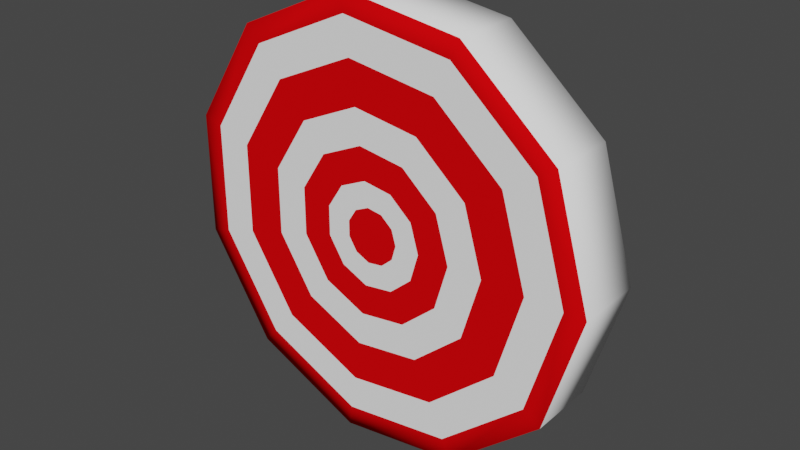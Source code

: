 # Source: alvo.blend  (saved by Blender 2.92.15; exported with 4.5.12 LTS)
import bpy
from mathutils import Matrix  # noqa: F401  (used for matrix-valued properties, if any)

bpy.ops.wm.read_factory_settings(use_empty=True)
scene = bpy.context.scene
scene.name = 'Scene'

# ---- collections
col_collection = bpy.data.collections.new('Collection'); scene.collection.children.link(col_collection)

# ---- materials (node trees are filled in below, after node groups)
mat_white = bpy.data.materials.new('white')
mat_white.use_transparent_shadow = False
mat_white.diffuse_color = (1.0, 1.0, 1.0, 1.0)
mat_red = bpy.data.materials.new('red')
mat_red.use_transparent_shadow = False
mat_red.diffuse_color = (0.8, 0.001845, 0.003665, 1.0)
mat_red.roughness = 0.0
mat_red.specular_intensity = 0.0

# ---- material node trees

# ---- world
world_world = bpy.data.worlds.new('World'); scene.world = world_world
world_world.use_nodes = True; world_world.node_tree.nodes.clear()
_N = world_world.node_tree.nodes; _L = world_world.node_tree.links
n0 = _N.new('ShaderNodeOutputWorld'); n0.name = 'World Output'; n0.location = (300, 300)
n1 = _N.new('ShaderNodeBackground'); n1.name = 'Background'; n1.location = (10, 300)
n1.inputs[0].default_value = (0.05088, 0.05088, 0.05088, 1.0)
_L.new(n1.outputs[0], n0.inputs[0])
n0.is_active_output = True
world_world.color = (0.05088, 0.05088, 0.05088)
world_world.use_sun_shadow = False
world_world.sun_shadow_jitter_overblur = 0.0

# ---- meshes
me_cylinder = bpy.data.meshes.new('Cylinder')
me_cylinder.from_pydata([(1.077, 0.2313, -1.164e-08), (0.2027, -0.07711, 4.863e-08), (0.9184, 0.2313, -0.5406), (0.1827, -0.07711, -0.06787), (0.4925, 0.2313, -0.9096), (0.1293, -0.07711, -0.1142), (-0.0652, 0.2313, -0.9898), (0.05925, -0.07711, -0.1243), (-0.5777, 0.2313, -0.7557), (-0.005099, -0.07711, -0.09488), (-0.8824, 0.2313, -0.2817), (-0.04334, -0.07711, -0.03537), (-0.8824, 0.2313, 0.2817), (-0.04334, -0.07711, 0.03537), (-0.5777, 0.2313, 0.7557), (-0.005099, -0.07711, 0.09488), (-0.0652, 0.2313, 0.9898), (0.05925, -0.07711, 0.1243), (0.4925, 0.2313, 0.9096), (0.1293, -0.07711, 0.1142), (0.9184, 0.2313, 0.5406), (0.1827, -0.07711, 0.06787), (0.9184, -0.07711, -0.5406), (1.077, -0.07711, 1.164e-08), (0.4925, -0.07711, -0.9096), (-0.0652, -0.07711, -0.9898), (-0.5777, -0.07711, -0.7557), (-0.8824, -0.07711, -0.2817), (-0.8824, -0.07711, 0.2817), (-0.5777, -0.07711, 0.7557), (-0.0652, -0.07711, 0.9898), (0.4925, -0.07711, 0.9096), (0.9184, -0.07711, 0.5406), (0.8375, -0.07711, -0.4886), (0.9809, -0.07711, 7.163e-09), (0.4526, -0.07711, -0.8222), (-0.05152, -0.07711, -0.8946), (-0.5148, -0.07711, -0.6831), (-0.7901, -0.07711, -0.2546), (-0.7901, -0.07711, 0.2546), (-0.5148, -0.07711, 0.6831), (-0.05152, -0.07711, 0.8946), (0.4526, -0.07711, 0.8222), (0.8375, -0.07711, 0.4886), (0.696, -0.07711, -0.3978), (0.8128, -0.07711, -6.69e-10), (0.3827, -0.07711, -0.6692), (-0.02759, -0.07711, -0.7282), (-0.4047, -0.07711, -0.556), (-0.6288, -0.07711, -0.2073), (-0.6288, -0.07711, 0.2073), (-0.4047, -0.07711, 0.556), (-0.02759, -0.07711, 0.7282), (0.3827, -0.07711, 0.6692), (0.696, -0.07711, 0.3978), (0.5331, -0.07711, -0.293), (0.6192, -0.07711, 2.339e-09), (0.3023, -0.07711, -0.4931), (-2.786e-05, -0.07711, -0.5365), (-0.2778, -0.07711, -0.4096), (-0.443, -0.07711, -0.1527), (-0.443, -0.07711, 0.1527), (-0.2778, -0.07711, 0.4096), (-2.764e-05, -0.07711, 0.5365), (0.3023, -0.07711, 0.4931), (0.5331, -0.07711, 0.293), (0.401, -0.07711, -0.2081), (0.4621, -0.07711, 1.941e-08), (0.237, -0.07711, -0.3502), (0.02232, -0.07711, -0.3811), (-0.175, -0.07711, -0.291), (-0.2923, -0.07711, -0.1085), (-0.2923, -0.07711, 0.1085), (-0.175, -0.07711, 0.291), (0.02232, -0.07711, 0.3811), (0.237, -0.07711, 0.3502), (0.401, -0.07711, 0.2081), (0.2782, -0.07711, -0.1292), (0.3161, -0.07711, 3.982e-08), (0.1764, -0.07711, -0.2174), (0.0431, -0.07711, -0.2366), (-0.07939, -0.07711, -0.1806), (-0.1522, -0.07711, -0.06733), (-0.1522, -0.07711, 0.06733), (-0.07939, -0.07711, 0.1806), (0.0431, -0.07711, 0.2366), (0.1764, -0.07711, 0.2174), (0.2782, -0.07711, 0.1292)], [], [(0, 23, 22, 2), (2, 22, 24, 4), (4, 24, 25, 6), (6, 25, 26, 8), (8, 26, 27, 10), (10, 27, 28, 12), (12, 28, 29, 14), (14, 29, 30, 16), (16, 30, 31, 18), (3, 1, 21, 19, 17, 15, 13, 11, 9, 7, 5), (18, 31, 32, 20), (20, 32, 23, 0), (0, 2, 4, 6, 8, 10, 12, 14, 16, 18, 20), (34, 33, 22, 23), (33, 35, 24, 22), (35, 36, 25, 24), (36, 37, 26, 25), (37, 38, 27, 26), (38, 39, 28, 27), (39, 40, 29, 28), (40, 41, 30, 29), (41, 42, 31, 30), (42, 43, 32, 31), (43, 34, 23, 32), (45, 44, 33, 34), (44, 46, 35, 33), (46, 47, 36, 35), (47, 48, 37, 36), (48, 49, 38, 37), (49, 50, 39, 38), (50, 51, 40, 39), (51, 52, 41, 40), (52, 53, 42, 41), (53, 54, 43, 42), (54, 45, 34, 43), (56, 55, 44, 45), (55, 57, 46, 44), (57, 58, 47, 46), (58, 59, 48, 47), (59, 60, 49, 48), (60, 61, 50, 49), (61, 62, 51, 50), (62, 63, 52, 51), (63, 64, 53, 52), (64, 65, 54, 53), (65, 56, 45, 54), (67, 66, 55, 56), (66, 68, 57, 55), (68, 69, 58, 57), (69, 70, 59, 58), (70, 71, 60, 59), (71, 72, 61, 60), (72, 73, 62, 61), (73, 74, 63, 62), (74, 75, 64, 63), (75, 76, 65, 64), (76, 67, 56, 65), (78, 77, 66, 67), (77, 79, 68, 66), (79, 80, 69, 68), (80, 81, 70, 69), (81, 82, 71, 70), (82, 83, 72, 71), (83, 84, 73, 72), (84, 85, 74, 73), (85, 86, 75, 74), (86, 87, 76, 75), (87, 78, 67, 76), (1, 3, 77, 78), (3, 5, 79, 77), (5, 7, 80, 79), (7, 9, 81, 80), (9, 11, 82, 81), (11, 13, 83, 82), (13, 15, 84, 83), (15, 17, 85, 84), (17, 19, 86, 85), (19, 21, 87, 86), (21, 1, 78, 87)])
me_cylinder.polygons.foreach_set('use_smooth', [True] * 79)
me_cylinder.polygons.foreach_set('material_index', [0, 0, 0, 0, 0, 0, 0, 0, 0, 1, 0, 0, 0, 1, 1, 1, 1, 1, 1, 1, 1, 1, 1, 1, 0, 0, 0, 0, 0, 0, 0, 0, 0, 0, 0, 1, 1, 1, 1, 1, 1, 1, 1, 1, 1, 1, 0, 0, 0, 0, 0, 0, 0, 0, 0, 0, 0, 1, 1, 1, 1, 1, 1, 1, 1, 1, 1, 1, 0, 0, 0, 0, 0, 0, 0, 0, 0, 0, 0])
_uv = me_cylinder.uv_layers.new(name='UVMap')
_uv.uv.foreach_set('vector', [1.0, 0.5, 1.0, 1.0, 0.9091, 1.0, 0.9091, 0.5, 0.9091, 0.5, 0.9091, 1.0, 0.8182, 1.0, 0.8182, 0.5, 0.8182, 0.5, 0.8182, 1.0, 0.7273, 1.0, 0.7273, 0.5, 0.7273, 0.5, 0.7273, 1.0, 0.6364, 1.0, 0.6364, 0.5, 0.6364, 0.5, 0.6364, 1.0, 0.5455, 1.0, 0.5455, 0.5, 0.5455, 0.5, 0.5455, 1.0, 0.4545, 1.0, 0.4545, 0.5, 0.4545, 0.5, 0.4545, 1.0, 0.3636, 1.0, 0.3636, 0.5, 0.3636, 0.5, 0.3636, 1.0, 0.2727, 1.0, 0.2727, 0.5, 0.2727, 0.5, 0.2727, 1.0, 0.1818, 1.0, 0.1818, 0.5, 0.2663, 0.2753, 0.25, 0.2801, 0.2337, 0.2753, 0.2226, 0.2625, 0.2202, 0.2457, 0.2272, 0.2303, 0.2415, 0.2211, 0.2585, 0.2211, 0.2728, 0.2303, 0.2798, 0.2457, 0.2774, 0.2625, 0.1818, 0.5, 0.1818, 1.0, 0.09091, 1.0, 0.09091, 0.5, 0.09091, 0.5, 0.09091, 1.0, -1.788e-07, 1.0, -1.788e-07, 0.5, 0.75, 0.49, 0.8798, 0.4519, 0.9683, 0.3497, 0.9876, 0.2158, 0.9314, 0.09283, 0.8176, 0.01972, 0.6824, 0.01972, 0.5686, 0.09283, 0.5124, 0.2158, 0.5317, 0.3497, 0.6202, 0.4519, 0.25, 0.4669, 0.3673, 0.4325, 0.3798, 0.4519, 0.25, 0.49, 0.3673, 0.4325, 0.4473, 0.3401, 0.4683, 0.3497, 0.3798, 0.4519, 0.4473, 0.3401, 0.4647, 0.2191, 0.4876, 0.2158, 0.4683, 0.3497, 0.4647, 0.2191, 0.4139, 0.1079, 0.4314, 0.09283, 0.4876, 0.2158, 0.4139, 0.1079, 0.3111, 0.04187, 0.3176, 0.01972, 0.4314, 0.09283, 0.3111, 0.04187, 0.1889, 0.04187, 0.1824, 0.01972, 0.3176, 0.01972, 0.1889, 0.04187, 0.08606, 0.1079, 0.06862, 0.09283, 0.1824, 0.01972, 0.08606, 0.1079, 0.03529, 0.2191, 0.01244, 0.2158, 0.06862, 0.09283, 0.03529, 0.2191, 0.05268, 0.3401, 0.03169, 0.3497, 0.01244, 0.2158, 0.05268, 0.3401, 0.1327, 0.4325, 0.1202, 0.4519, 0.03169, 0.3497, 0.1327, 0.4325, 0.25, 0.4669, 0.25, 0.49, 0.1202, 0.4519, 0.25, 0.4266, 0.3455, 0.3985, 0.3673, 0.4325, 0.25, 0.4669, 0.3455, 0.3985, 0.4106, 0.3234, 0.4473, 0.3401, 0.3673, 0.4325, 0.4106, 0.3234, 0.4248, 0.2249, 0.4647, 0.2191, 0.4473, 0.3401, 0.4248, 0.2249, 0.3834, 0.1344, 0.4139, 0.1079, 0.4647, 0.2191, 0.3834, 0.1344, 0.2997, 0.08058, 0.3111, 0.04187, 0.4139, 0.1079, 0.2997, 0.08058, 0.2003, 0.08058, 0.1889, 0.04187, 0.3111, 0.04187, 0.2003, 0.08058, 0.1166, 0.1344, 0.08606, 0.1079, 0.1889, 0.04187, 0.1166, 0.1344, 0.07522, 0.2249, 0.03529, 0.2191, 0.08606, 0.1079, 0.07522, 0.2249, 0.08938, 0.3234, 0.05268, 0.3401, 0.03529, 0.2191, 0.08938, 0.3234, 0.1545, 0.3985, 0.1327, 0.4325, 0.05268, 0.3401, 0.1545, 0.3985, 0.25, 0.4266, 0.25, 0.4669, 0.1327, 0.4325, 0.25, 0.3801, 0.3203, 0.3594, 0.3455, 0.3985, 0.25, 0.4266, 0.3203, 0.3594, 0.3683, 0.304, 0.4106, 0.3234, 0.3455, 0.3985, 0.3683, 0.304, 0.3788, 0.2315, 0.4248, 0.2249, 0.4106, 0.3234, 0.3788, 0.2315, 0.3483, 0.1648, 0.3834, 0.1344, 0.4248, 0.2249, 0.3483, 0.1648, 0.2867, 0.1252, 0.2997, 0.08058, 0.3834, 0.1344, 0.2867, 0.1252, 0.2133, 0.1252, 0.2003, 0.08058, 0.2997, 0.08058, 0.2133, 0.1252, 0.1517, 0.1648, 0.1166, 0.1344, 0.2003, 0.08058, 0.1517, 0.1648, 0.1212, 0.2315, 0.07522, 0.2249, 0.1166, 0.1344, 0.1212, 0.2315, 0.1317, 0.304, 0.08938, 0.3234, 0.07522, 0.2249, 0.1317, 0.304, 0.1797, 0.3594, 0.1545, 0.3985, 0.08938, 0.3234, 0.1797, 0.3594, 0.25, 0.3801, 0.25, 0.4266, 0.1545, 0.3985, 0.25, 0.3424, 0.3, 0.3277, 0.3203, 0.3594, 0.25, 0.3801, 0.3, 0.3277, 0.3341, 0.2884, 0.3683, 0.304, 0.3203, 0.3594, 0.3341, 0.2884, 0.3415, 0.2368, 0.3788, 0.2315, 0.3683, 0.304, 0.3415, 0.2368, 0.3198, 0.1895, 0.3483, 0.1648, 0.3788, 0.2315, 0.3198, 0.1895, 0.276, 0.1613, 0.2867, 0.1252, 0.3483, 0.1648, 0.276, 0.1613, 0.224, 0.1613, 0.2133, 0.1252, 0.2867, 0.1252, 0.224, 0.1613, 0.1802, 0.1895, 0.1517, 0.1648, 0.2133, 0.1252, 0.1802, 0.1895, 0.1585, 0.2369, 0.1212, 0.2315, 0.1517, 0.1648, 0.1585, 0.2369, 0.1659, 0.2884, 0.1317, 0.304, 0.1212, 0.2315, 0.1659, 0.2884, 0.2, 0.3277, 0.1797, 0.3594, 0.1317, 0.304, 0.2, 0.3277, 0.25, 0.3424, 0.25, 0.3801, 0.1797, 0.3594, 0.25, 0.3074, 0.281, 0.2983, 0.3, 0.3277, 0.25, 0.3424, 0.281, 0.2983, 0.3022, 0.2738, 0.3341, 0.2884, 0.3, 0.3277, 0.3022, 0.2738, 0.3068, 0.2418, 0.3415, 0.2368, 0.3341, 0.2884, 0.3068, 0.2418, 0.2933, 0.2124, 0.3198, 0.1895, 0.3415, 0.2368, 0.2933, 0.2124, 0.2662, 0.195, 0.276, 0.1613, 0.3198, 0.1895, 0.2662, 0.195, 0.2338, 0.195, 0.224, 0.1613, 0.276, 0.1613, 0.2338, 0.195, 0.2067, 0.2124, 0.1802, 0.1895, 0.224, 0.1613, 0.2067, 0.2124, 0.1932, 0.2418, 0.1585, 0.2369, 0.1802, 0.1895, 0.1932, 0.2418, 0.1978, 0.2738, 0.1659, 0.2884, 0.1585, 0.2369, 0.1978, 0.2738, 0.219, 0.2983, 0.2, 0.3277, 0.1659, 0.2884, 0.219, 0.2983, 0.25, 0.3074, 0.25, 0.3424, 0.2, 0.3277, 0.25, 0.2801, 0.2663, 0.2753, 0.281, 0.2983, 0.25, 0.3074, 0.2663, 0.2753, 0.2774, 0.2625, 0.3022, 0.2738, 0.281, 0.2983, 0.2774, 0.2625, 0.2798, 0.2457, 0.3068, 0.2418, 0.3022, 0.2738, 0.2798, 0.2457, 0.2728, 0.2303, 0.2933, 0.2124, 0.3068, 0.2418, 0.2728, 0.2303, 0.2585, 0.2211, 0.2662, 0.195, 0.2933, 0.2124, 0.2585, 0.2211, 0.2415, 0.2211, 0.2338, 0.195, 0.2662, 0.195, 0.2415, 0.2211, 0.2272, 0.2303, 0.2067, 0.2124, 0.2338, 0.195, 0.2272, 0.2303, 0.2202, 0.2457, 0.1932, 0.2418, 0.2067, 0.2124, 0.2202, 0.2457, 0.2226, 0.2625, 0.1978, 0.2738, 0.1932, 0.2418, 0.2226, 0.2625, 0.2337, 0.2753, 0.219, 0.2983, 0.1978, 0.2738, 0.2337, 0.2753, 0.25, 0.2801, 0.25, 0.3074, 0.219, 0.2983])
me_cylinder.materials.append(mat_white)
me_cylinder.materials.append(mat_red)
me_cylinder.use_remesh_fix_poles = True
me_cylinder.use_remesh_preserve_attributes = False
me_cylinder.use_mirror_vertex_groups = False
me_cylinder.update()

# ---- objects
ob_cylinder = bpy.data.objects.new('Cylinder', me_cylinder)

# ---- transforms, parenting, visibility, modifiers, constraints
ob_cylinder.location = (0.0, 0.0, 0.0)
ob_cylinder.lineart.crease_threshold = 0.0

# ---- collection membership
col_collection.objects.link(ob_cylinder)

# ---- scene / render settings (as saved in the file)
scene.frame_start = 1; scene.frame_end = 250; scene.frame_set(1)
scene.render.engine = 'BLENDER_EEVEE_NEXT'
scene.cycles.use_denoising = False
scene.cycles.samples = 128
scene.cycles.sampling_pattern = 'TABULATED_SOBOL'
scene.cycles.use_adaptive_sampling = False
scene.cycles.use_light_tree = False
scene.view_settings.view_transform = 'Filmic'
bpy.context.view_layer.update()

# ---- added for rendering (the .blend has no active camera and no usable light): camera, sun
cam_auto = bpy.data.cameras.new('AutoCamera')
cam_auto.lens = 50.0
cam_auto.sensor_width = 36.0
cam_auto.clip_end = 1000.0
ob_auto_camera = bpy.data.objects.new('AutoCamera', cam_auto)
scene.collection.objects.link(ob_auto_camera)
ob_auto_camera.location = (2.69026, -3.03437, 2.07432)
ob_auto_camera.rotation_euler = (1.09748, -7.21219e-08, 0.694738)
scene.camera = ob_auto_camera
light_auto_sun = bpy.data.lights.new('AutoSun', 'SUN')
light_auto_sun.energy = 3.0
light_auto_sun.angle = 0.0523599
ob_auto_sun = bpy.data.objects.new('AutoSun', light_auto_sun)
scene.collection.objects.link(ob_auto_sun)
ob_auto_sun.rotation_euler = (0.872665, 0.174533, 0.523599)
bpy.context.view_layer.update()
